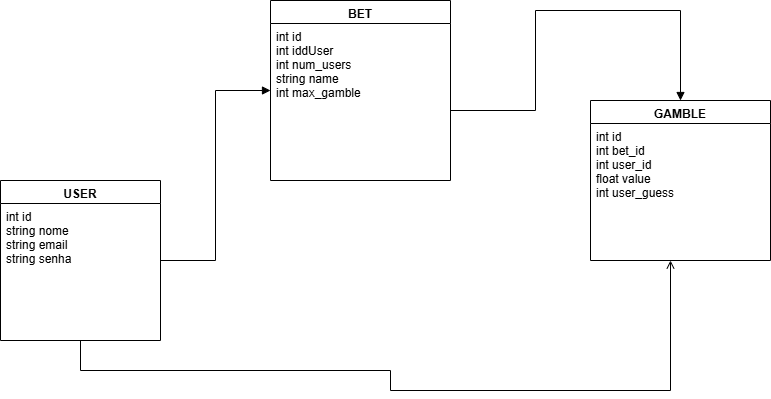

The diagram above was exported from draw.io. Its source (the exported page's mxGraphModel, read from the mxfile embedded in the PNG):
<mxGraphModel dx="872" dy="413" grid="1" gridSize="10" guides="1" tooltips="1" connect="1" arrows="1" fold="1" page="1" pageScale="1" pageWidth="1169" pageHeight="827" math="0" shadow="0">
  <root>
    <mxCell id="0" />
    <mxCell id="1" parent="0" />
    <mxCell id="2" value="USER" style="swimlane;fontStyle=1;align=center;verticalAlign=top;childLayout=stackLayout;horizontal=1;rounded=0;shadow=0;strokeWidth=1;" parent="1" vertex="1">
      <mxGeometry x="40" y="200" width="160" height="160" as="geometry" />
    </mxCell>
    <mxCell id="3" value="int id&#10;string nome&#10;string email&#10;string senha" style="text;strokeColor=none;fillColor=none;align=left;verticalAlign=top;spacingLeft=4;" parent="2" vertex="1">
      <mxGeometry y="23" width="160" height="137" as="geometry" />
    </mxCell>
    <mxCell id="4" value="BET" style="swimlane;fontStyle=1;align=center;verticalAlign=top;childLayout=stackLayout;horizontal=1;rounded=0;shadow=0;strokeWidth=1;" parent="1" vertex="1">
      <mxGeometry x="310" y="20" width="180" height="180" as="geometry" />
    </mxCell>
    <mxCell id="5" value="int id&#10;int iddUser&#10;int num_users&#10;string name&#10;int max_gamble" style="text;strokeColor=none;fillColor=none;align=left;verticalAlign=top;spacingLeft=4;" parent="4" vertex="1">
      <mxGeometry y="23" width="180" height="157" as="geometry" />
    </mxCell>
    <mxCell id="6" value="GAMBLE" style="swimlane;fontStyle=1;align=center;verticalAlign=top;childLayout=stackLayout;horizontal=1;rounded=0;shadow=0;strokeWidth=1;" parent="1" vertex="1">
      <mxGeometry x="630" y="120" width="180" height="160" as="geometry" />
    </mxCell>
    <mxCell id="7" value="int id&#10;int bet_id&#10;int user_id&#10;float value&#10;int user_guess" style="text;strokeColor=none;fillColor=none;align=left;verticalAlign=top;spacingLeft=4;" parent="6" vertex="1">
      <mxGeometry y="23" width="180" height="137" as="geometry" />
    </mxCell>
    <mxCell id="8" style="edgeStyle=orthogonalEdgeStyle;rounded=0;orthogonalLoop=1;jettySize=auto;endArrow=block;html=1;" parent="1" source="2" target="4" edge="1">
      <mxGeometry relative="1" as="geometry" />
    </mxCell>
    <mxCell id="9" style="edgeStyle=orthogonalEdgeStyle;rounded=0;orthogonalLoop=1;jettySize=auto;endArrow=block;html=1;" parent="1" source="4" target="6" edge="1">
      <mxGeometry relative="1" as="geometry">
        <Array as="points">
          <mxPoint x="575" y="130" />
          <mxPoint x="575" y="30" />
          <mxPoint x="720" y="30" />
        </Array>
      </mxGeometry>
    </mxCell>
    <mxCell id="10" style="edgeStyle=orthogonalEdgeStyle;rounded=0;orthogonalLoop=1;jettySize=auto;endArrow=open;html=1;" parent="1" source="2" target="6" edge="1">
      <mxGeometry relative="1" as="geometry">
        <Array as="points">
          <mxPoint x="430" y="390" />
          <mxPoint x="430" y="410" />
          <mxPoint x="710" y="410" />
        </Array>
      </mxGeometry>
    </mxCell>
  </root>
</mxGraphModel>